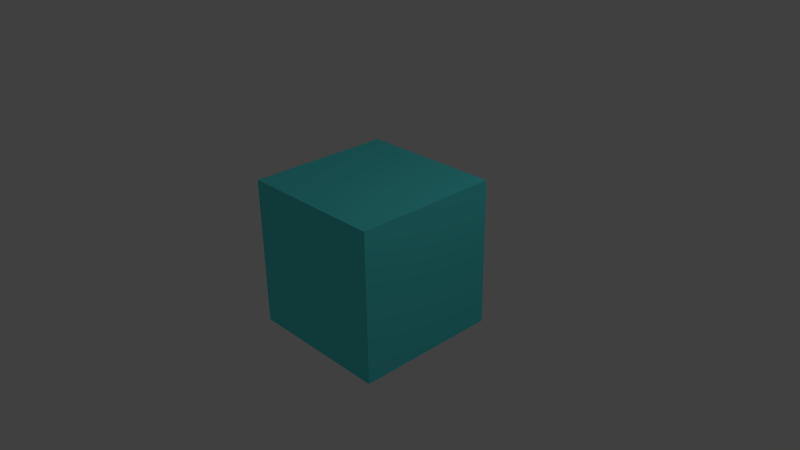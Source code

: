 # Source: Cube_Character.blend  (saved by Blender 2.79.0; exported with 4.5.12 LTS)
import bpy
from mathutils import Matrix  # noqa: F401  (used for matrix-valued properties, if any)

bpy.ops.wm.read_factory_settings(use_empty=True)
scene = bpy.context.scene
scene.name = 'Scene'

# ---- collections
col_collection_1 = bpy.data.collections.new('Collection 1'); scene.collection.children.link(col_collection_1)

# ---- materials (node trees are filled in below, after node groups)
mat_cube = bpy.data.materials.new('Cube')
mat_cube.alpha_threshold = 0.0
mat_cube.use_transparent_shadow = False
mat_cube.preview_render_type = 'CUBE'
mat_cube.diffuse_color = (0.1, 0.8, 0.8, 1.0)
mat_cube.roughness = 0.5
mat_cube.line_color = (0.0, 0.0, 0.0, 1.0)

# ---- material node trees

# ---- world
world_world = bpy.data.worlds.new('World'); scene.world = world_world
world_world.color = (0.05088, 0.05088, 0.05088)
world_world.use_sun_shadow = False
world_world.sun_shadow_jitter_overblur = 0.0
world_world.cycles.sampling_method = 'NONE'
world_world.cycles.sample_map_resolution = 256

# ---- cameras
cam_camera = bpy.data.cameras.new('Camera')
cam_camera.clip_end = 100.0
cam_camera.lens = 35.0
cam_camera.sensor_width = 32.0
cam_camera.sensor_height = 18.0
cam_camera.ortho_scale = 7.314
cam_camera.dof.focus_distance = 0.0
cam_camera.dof.aperture_fstop = 128.0

# ---- lights
light_lamp = bpy.data.lights.new('Lamp', 'POINT')
light_lamp.transmission_factor = 0.0
light_lamp.cutoff_distance = 30.0
light_lamp.energy = 100.0
light_lamp.shadow_buffer_clip_start = 1.001
light_lamp.shadow_soft_size = 0.1
light_lamp.shadow_maximum_resolution = 0.006
light_lamp.use_absolute_resolution = True
light_lamp.cycles.use_multiple_importance_sampling = False

# ---- meshes
me_cube = bpy.data.meshes.new('Cube')
me_cube.from_pydata([(1.0, 1.0, 1.0), (1.0, 1.0, -1.0), (1.0, -1.0, 1.0), (1.0, -1.0, -1.0), (-1.0, 1.0, 1.0), (-1.0, 1.0, -1.0), (-1.0, -1.0, 1.0), (-1.0, -1.0, -1.0)], [], [(3, 2, 6, 7), (0, 4, 6, 2), (7, 6, 4, 5), (5, 1, 3, 7), (1, 0, 2, 3), (5, 4, 0, 1)])
me_cube.materials.append(mat_cube)
me_cube.use_remesh_preserve_volume = False
me_cube.use_remesh_preserve_attributes = False
me_cube.use_mirror_vertex_groups = False
me_cube.update()

# ---- objects
ob_cube_object = bpy.data.objects.new('Cube Object', me_cube)
ob_lamp = bpy.data.objects.new('Lamp', light_lamp)
ob_camera = bpy.data.objects.new('Camera', cam_camera)

# ---- transforms, parenting, visibility, modifiers, constraints
ob_cube_object.location = (0.0, 0.0, 0.0184)
ob_cube_object.scale = (1.0, 1.0, 1.018)
ob_cube_object.lock_rotations_4d = False
ob_cube_object.empty_display_type = 'ARROWS'
ob_cube_object.lineart.crease_threshold = 0.0
ob_lamp.location = (4.076, 1.005, 5.904)
ob_lamp.rotation_euler = (0.6503, 0.05522, 1.866)
ob_lamp.lock_rotations_4d = False
ob_lamp.empty_display_type = 'ARROWS'
ob_lamp.color = (0.0, 0.0, 0.0, 0.0)
ob_lamp.lineart.crease_threshold = 0.0
ob_camera.location = (7.481, -6.508, 5.344)
ob_camera.rotation_euler = (1.109, 0.01082, 0.8149)
ob_camera.lock_rotations_4d = False
ob_camera.empty_display_type = 'ARROWS'
ob_camera.color = (0.0, 0.0, 0.0, 0.0)
ob_camera.display_type = 'WIRE'
ob_camera.lineart.crease_threshold = 0.0

# ---- collection membership
col_collection_1.objects.link(ob_cube_object)
col_collection_1.objects.link(ob_lamp)
col_collection_1.objects.link(ob_camera)

# ---- scene / render settings (as saved in the file)
scene.camera = ob_camera
scene.frame_start = 1; scene.frame_end = 525; scene.frame_set(34)
scene.render.engine = 'BLENDER_EEVEE_NEXT'
scene.render.resolution_percentage = 50
scene.render.dither_intensity = 0.0
scene.cycles.use_denoising = False
scene.cycles.samples = 10
scene.cycles.sampling_pattern = 'TABULATED_SOBOL'
scene.cycles.light_sampling_threshold = 0.0
scene.cycles.use_adaptive_sampling = False
scene.cycles.use_light_tree = False
scene.cycles.blur_glossy = 0.0
scene.cycles.pixel_filter_type = 'GAUSSIAN'
scene.cycles.sample_clamp_indirect = 0.0
scene.view_settings.view_transform = 'Standard'
bpy.context.view_layer.update()
